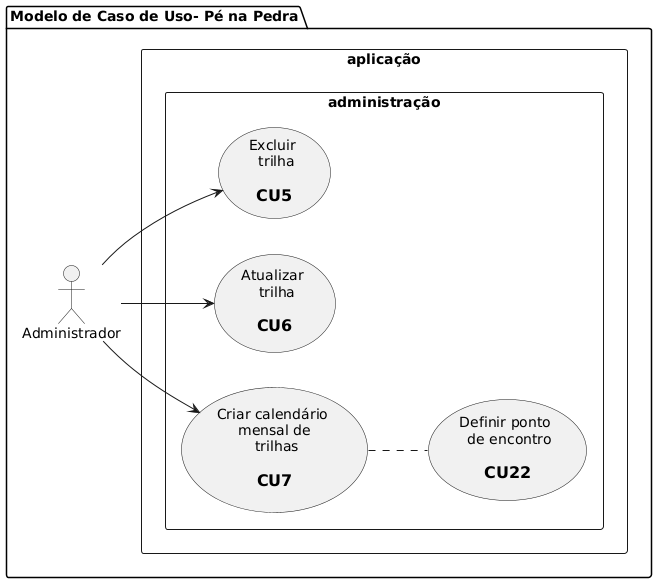

The diagram above was rendered by PlantUML. Its source (embedded in the PNG):
@startuml
left to right direction
  
  package "Modelo de Caso de Uso- Pé na Pedra" {
    
    :Administrador: as adm
    
    rectangle aplicação {
      rectangle administração {
        usecase uc5 as "Excluir \n trilha\n 
          == CU5"
        usecase uc6 as "Atualizar \n trilha\n 
          == CU6"
        usecase uc7 as "Criar calendário \n mensal de \n trilhas\n 
          == CU7"
        usecase uc22 as "Definir ponto \n de encontro\n 
          == CU22"
      }
    }
  }  

  adm --> uc5
  adm --> uc6
  adm --> uc7
  uc7 .. uc22
@enduml